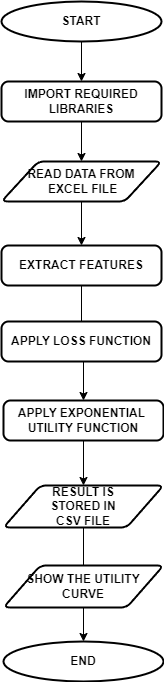

The diagram above was exported from draw.io. Its source (the exported page's mxGraphModel, read from the mxfile embedded in the PNG):
<mxGraphModel dx="1290" dy="515" grid="1" gridSize="10" guides="1" tooltips="1" connect="1" arrows="1" fold="1" page="1" pageScale="1" pageWidth="850" pageHeight="1100" math="0" shadow="0">
  <root>
    <mxCell id="0" />
    <mxCell id="1" parent="0" />
    <mxCell id="BJNiVvRe8iXbikn1Jz-8-1" value="" style="edgeStyle=orthogonalEdgeStyle;rounded=0;orthogonalLoop=1;jettySize=auto;html=1;" edge="1" parent="1" source="BJNiVvRe8iXbikn1Jz-8-2" target="BJNiVvRe8iXbikn1Jz-8-4">
      <mxGeometry relative="1" as="geometry" />
    </mxCell>
    <mxCell id="BJNiVvRe8iXbikn1Jz-8-2" value="&lt;b&gt;START&lt;/b&gt;" style="strokeWidth=2;html=1;shape=mxgraph.flowchart.start_1;whiteSpace=wrap;" vertex="1" parent="1">
      <mxGeometry x="240" y="40" width="160" height="40" as="geometry" />
    </mxCell>
    <mxCell id="BJNiVvRe8iXbikn1Jz-8-3" value="" style="edgeStyle=orthogonalEdgeStyle;rounded=0;orthogonalLoop=1;jettySize=auto;html=1;" edge="1" parent="1" source="BJNiVvRe8iXbikn1Jz-8-4" target="BJNiVvRe8iXbikn1Jz-8-6">
      <mxGeometry relative="1" as="geometry" />
    </mxCell>
    <mxCell id="BJNiVvRe8iXbikn1Jz-8-4" value="&lt;b&gt;IMPORT REQUIRED LIBRARIES&lt;/b&gt;" style="rounded=1;whiteSpace=wrap;html=1;absoluteArcSize=1;arcSize=14;strokeWidth=2;" vertex="1" parent="1">
      <mxGeometry x="240" y="120" width="160" height="40" as="geometry" />
    </mxCell>
    <mxCell id="BJNiVvRe8iXbikn1Jz-8-5" value="" style="edgeStyle=orthogonalEdgeStyle;rounded=0;orthogonalLoop=1;jettySize=auto;html=1;" edge="1" parent="1" source="BJNiVvRe8iXbikn1Jz-8-6" target="BJNiVvRe8iXbikn1Jz-8-8">
      <mxGeometry relative="1" as="geometry" />
    </mxCell>
    <mxCell id="BJNiVvRe8iXbikn1Jz-8-6" value="&lt;b&gt;READ DATA FROM&lt;br&gt;&amp;nbsp;EXCEL FILE&lt;/b&gt;" style="shape=parallelogram;html=1;strokeWidth=2;perimeter=parallelogramPerimeter;whiteSpace=wrap;rounded=1;arcSize=12;size=0.23;" vertex="1" parent="1">
      <mxGeometry x="240" y="200" width="160" height="40" as="geometry" />
    </mxCell>
    <mxCell id="BJNiVvRe8iXbikn1Jz-8-7" value="" style="edgeStyle=orthogonalEdgeStyle;rounded=0;orthogonalLoop=1;jettySize=auto;html=1;" edge="1" parent="1" source="BJNiVvRe8iXbikn1Jz-8-8" target="BJNiVvRe8iXbikn1Jz-8-13">
      <mxGeometry relative="1" as="geometry" />
    </mxCell>
    <mxCell id="BJNiVvRe8iXbikn1Jz-8-8" value="&lt;b&gt;EXTRACT FEATURES&lt;/b&gt;" style="rounded=1;whiteSpace=wrap;html=1;absoluteArcSize=1;arcSize=14;strokeWidth=2;" vertex="1" parent="1">
      <mxGeometry x="240" y="284" width="160" height="40" as="geometry" />
    </mxCell>
    <mxCell id="BJNiVvRe8iXbikn1Jz-8-9" value="&lt;b&gt;APPLY LOSS FUNCTION&lt;/b&gt;" style="rounded=1;whiteSpace=wrap;html=1;absoluteArcSize=1;arcSize=14;strokeWidth=2;" vertex="1" parent="1">
      <mxGeometry x="240" y="360" width="160" height="40" as="geometry" />
    </mxCell>
    <mxCell id="BJNiVvRe8iXbikn1Jz-8-10" value="" style="edgeStyle=orthogonalEdgeStyle;rounded=0;orthogonalLoop=1;jettySize=auto;html=1;" edge="1" parent="1" source="BJNiVvRe8iXbikn1Jz-8-11" target="BJNiVvRe8iXbikn1Jz-8-15">
      <mxGeometry relative="1" as="geometry" />
    </mxCell>
    <mxCell id="BJNiVvRe8iXbikn1Jz-8-11" value="&lt;b&gt;RESULT IS &lt;br&gt;STORED IN&lt;br&gt;CSV FILE&lt;/b&gt;" style="shape=parallelogram;html=1;strokeWidth=2;perimeter=parallelogramPerimeter;whiteSpace=wrap;rounded=1;arcSize=12;size=0.23;" vertex="1" parent="1">
      <mxGeometry x="242" y="524" width="160" height="42" as="geometry" />
    </mxCell>
    <mxCell id="BJNiVvRe8iXbikn1Jz-8-12" value="" style="edgeStyle=orthogonalEdgeStyle;rounded=0;orthogonalLoop=1;jettySize=auto;html=1;" edge="1" parent="1" source="BJNiVvRe8iXbikn1Jz-8-13" target="BJNiVvRe8iXbikn1Jz-8-11">
      <mxGeometry relative="1" as="geometry" />
    </mxCell>
    <mxCell id="BJNiVvRe8iXbikn1Jz-8-13" value="&lt;b&gt;APPLY EXPONENTIAL&amp;nbsp; UTILITY FUNCTION&lt;/b&gt;" style="rounded=1;whiteSpace=wrap;html=1;absoluteArcSize=1;arcSize=14;strokeWidth=2;" vertex="1" parent="1">
      <mxGeometry x="242" y="439" width="160" height="40" as="geometry" />
    </mxCell>
    <mxCell id="BJNiVvRe8iXbikn1Jz-8-14" value="&lt;b&gt;SHOW THE UTILITY CURVE&lt;/b&gt;" style="shape=parallelogram;html=1;strokeWidth=2;perimeter=parallelogramPerimeter;whiteSpace=wrap;rounded=1;arcSize=12;size=0.23;" vertex="1" parent="1">
      <mxGeometry x="242" y="604" width="160" height="42" as="geometry" />
    </mxCell>
    <mxCell id="BJNiVvRe8iXbikn1Jz-8-15" value="&lt;b&gt;END&lt;/b&gt;" style="strokeWidth=2;html=1;shape=mxgraph.flowchart.start_1;whiteSpace=wrap;" vertex="1" parent="1">
      <mxGeometry x="242" y="680" width="160" height="40" as="geometry" />
    </mxCell>
  </root>
</mxGraphModel>